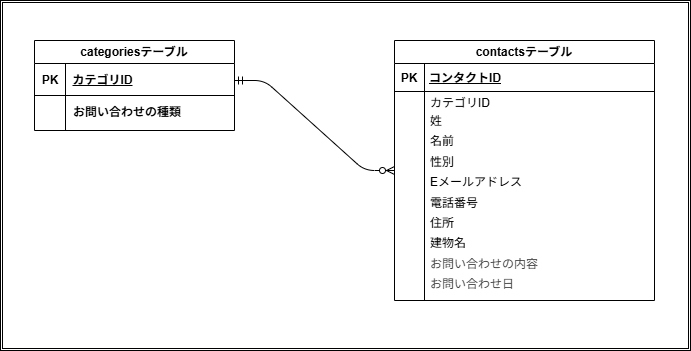

The diagram above was exported from draw.io. Its source (the exported page's mxGraphModel, read from the mxfile embedded in the PNG):
<mxGraphModel dx="343" dy="439" grid="1" gridSize="10" guides="1" tooltips="1" connect="1" arrows="1" fold="1" page="1" pageScale="1" pageWidth="827" pageHeight="1169" math="0" shadow="0">
  <root>
    <mxCell id="0" />
    <mxCell id="1" parent="0" />
    <mxCell id="130" value="" style="shape=ext;double=1;rounded=0;whiteSpace=wrap;html=1;" vertex="1" parent="1">
      <mxGeometry x="6" y="120" width="690" height="350" as="geometry" />
    </mxCell>
    <mxCell id="83" value="categoriesテーブル" style="swimlane;whiteSpace=wrap;html=1;" vertex="1" parent="1">
      <mxGeometry x="40" y="160" width="200" height="90" as="geometry" />
    </mxCell>
    <mxCell id="84" value="" style="line;strokeWidth=1;html=1;" vertex="1" parent="83">
      <mxGeometry y="50" width="200" height="10" as="geometry" />
    </mxCell>
    <mxCell id="86" value="&lt;u&gt;カテゴリID&lt;/u&gt;" style="text;html=1;align=center;verticalAlign=middle;whiteSpace=wrap;rounded=0;fontStyle=1" vertex="1" parent="83">
      <mxGeometry x="30" y="22" width="77" height="36" as="geometry" />
    </mxCell>
    <mxCell id="88" value="&lt;span class=&quot;notion-enable-hover&quot; data-token-index=&quot;0&quot; style=&quot;font-weight:600&quot;&gt;お問い合わせの種類&lt;/span&gt;" style="text;html=1;align=center;verticalAlign=middle;whiteSpace=wrap;rounded=0;" vertex="1" parent="83">
      <mxGeometry x="20" y="57" width="146" height="29" as="geometry" />
    </mxCell>
    <mxCell id="85" value="" style="line;strokeWidth=1;direction=south;html=1;" vertex="1" parent="1">
      <mxGeometry x="66" y="183" width="10" height="67" as="geometry" />
    </mxCell>
    <mxCell id="87" value="PK" style="text;html=1;align=center;verticalAlign=middle;whiteSpace=wrap;rounded=0;fontStyle=1" vertex="1" parent="1">
      <mxGeometry x="41" y="185" width="30" height="30" as="geometry" />
    </mxCell>
    <mxCell id="93" value="contactsテーブル" style="swimlane;whiteSpace=wrap;html=1;" vertex="1" parent="1">
      <mxGeometry x="400" y="160" width="260" height="260" as="geometry">
        <mxRectangle x="400" y="160" width="130" height="30" as="alternateBounds" />
      </mxGeometry>
    </mxCell>
    <mxCell id="94" value="" style="line;strokeWidth=1;direction=south;html=1;" vertex="1" parent="93">
      <mxGeometry x="25" y="23" width="10" height="237" as="geometry" />
    </mxCell>
    <mxCell id="96" value="PK" style="text;html=1;align=center;verticalAlign=middle;whiteSpace=wrap;rounded=0;fontStyle=1" vertex="1" parent="93">
      <mxGeometry y="23" width="30" height="30" as="geometry" />
    </mxCell>
    <mxCell id="97" value="&lt;u&gt;コンタクトID&lt;/u&gt;" style="text;html=1;align=center;verticalAlign=middle;whiteSpace=wrap;rounded=0;fontStyle=1" vertex="1" parent="93">
      <mxGeometry x="30" y="20" width="82" height="36" as="geometry" />
    </mxCell>
    <mxCell id="98" value="カテゴリID&lt;div style=&quot;line-height: 170%;&quot;&gt;姓&lt;/div&gt;&lt;div style=&quot;line-height: 170%;&quot;&gt;名前&lt;/div&gt;&lt;div style=&quot;line-height: 170%;&quot;&gt;性別&lt;/div&gt;&lt;div style=&quot;line-height: 170%;&quot;&gt;Eメールアドレス&lt;/div&gt;&lt;div style=&quot;line-height: 170%;&quot;&gt;電話番号&lt;/div&gt;&lt;div style=&quot;line-height: 170%;&quot;&gt;住所&lt;/div&gt;&lt;div style=&quot;line-height: 170%;&quot;&gt;建物名&lt;/div&gt;&lt;div style=&quot;line-height: 170%;&quot;&gt;&lt;span style=&quot;color: rgb(63, 63, 63); background-color: transparent;&quot;&gt;お問い合わせの内容&lt;/span&gt;&lt;/div&gt;&lt;div style=&quot;line-height: 170%;&quot;&gt;&lt;span style=&quot;color: rgb(63, 63, 63); background-color: transparent;&quot;&gt;お問い合わせ日&lt;/span&gt;&lt;/div&gt;" style="text;html=1;align=left;verticalAlign=middle;whiteSpace=wrap;rounded=0;fontStyle=0" vertex="1" parent="93">
      <mxGeometry x="34" y="57" width="140" height="196" as="geometry" />
    </mxCell>
    <mxCell id="99" value="" style="line;strokeWidth=1;html=1;" vertex="1" parent="93">
      <mxGeometry y="46" width="260" height="10" as="geometry" />
    </mxCell>
    <mxCell id="127" value="" style="edgeStyle=entityRelationEdgeStyle;fontSize=12;html=1;endArrow=ERzeroToMany;startArrow=ERmandOne;entryX=0;entryY=0.5;entryDx=0;entryDy=0;" edge="1" parent="1" target="93">
      <mxGeometry width="100" height="100" relative="1" as="geometry">
        <mxPoint x="240" y="200" as="sourcePoint" />
        <mxPoint x="400" y="170" as="targetPoint" />
      </mxGeometry>
    </mxCell>
  </root>
</mxGraphModel>